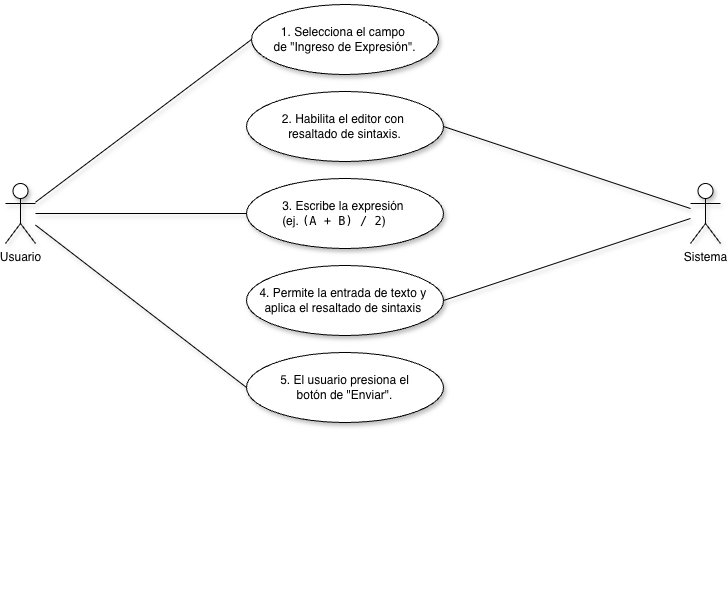

The diagram above was exported from draw.io. Its source (the exported page's mxGraphModel, read from the mxfile embedded in the PNG):
<mxGraphModel dx="972" dy="819" grid="0" gridSize="10" guides="1" tooltips="1" connect="1" arrows="1" fold="1" page="0" pageScale="1" pageWidth="850" pageHeight="1100" math="0" shadow="0">
  <root>
    <mxCell id="0" />
    <mxCell id="1" parent="0" />
    <mxCell id="ccPl_idBBbPJnzaRYxRm-1" parent="1" style="shape=umlActor;verticalLabelPosition=bottom;verticalAlign=top;html=1;outlineConnect=0;shadow=1;" value="Usuario" vertex="1">
      <mxGeometry height="60" width="30" x="-155" y="166" as="geometry" />
    </mxCell>
    <mxCell id="ccPl_idBBbPJnzaRYxRm-2" parent="1" style="shape=umlActor;verticalLabelPosition=bottom;verticalAlign=top;html=1;outlineConnect=0;shadow=1;" value="Sistema" vertex="1">
      <mxGeometry height="60" width="30" x="530" y="166" as="geometry" />
    </mxCell>
    <mxCell id="ccPl_idBBbPJnzaRYxRm-9" parent="1" style="ellipse;whiteSpace=wrap;html=1;shadow=1;" value="&lt;span style=&quot;text-align: left; white-space: nowrap;&quot;&gt;1. Selecciona el campo&amp;nbsp;&lt;/span&gt;&lt;div&gt;&lt;span style=&quot;text-align: left; white-space: nowrap;&quot;&gt;de &quot;Ingreso de Expresión&quot;.&lt;/span&gt;&lt;/div&gt;" vertex="1">
      <mxGeometry height="70" width="187" x="91" y="-13" as="geometry" />
    </mxCell>
    <mxCell id="ccPl_idBBbPJnzaRYxRm-10" parent="1" style="ellipse;whiteSpace=wrap;html=1;shadow=1;" value="&lt;span data-path-to-node=&quot;11,1,1,0&quot; data-index-in-node=&quot;0&quot; style=&quot;text-align: left; white-space: nowrap;&quot;&gt;2.&lt;/span&gt;&lt;span style=&quot;text-align: left; white-space: nowrap;&quot;&gt;&amp;nbsp;Habilita el editor con&amp;nbsp;&lt;/span&gt;&lt;div&gt;&lt;span style=&quot;text-align: left; white-space: nowrap;&quot;&gt;resaltado de sintaxis.&lt;/span&gt;&lt;/div&gt;" vertex="1">
      <mxGeometry height="70" width="197" x="86" y="74" as="geometry" />
    </mxCell>
    <mxCell id="COwvwDeroOq5pZrUtXma-1" parent="1" style="ellipse;whiteSpace=wrap;html=1;shadow=1;" value="&lt;div style=&quot;font-weight: 700; text-align: left; white-space: nowrap;&quot;&gt;&lt;span data-path-to-node=&quot;11,2,0,0&quot; data-index-in-node=&quot;0&quot; style=&quot;font-weight: normal; background-color: transparent; color: light-dark(rgb(0, 0, 0), rgb(255, 255, 255));&quot;&gt;3.&lt;/span&gt;&lt;span style=&quot;font-weight: normal; background-color: transparent; color: light-dark(rgb(0, 0, 0), rgb(255, 255, 255));&quot;&gt;&amp;nbsp;Escribe la expresión&amp;nbsp;&lt;/span&gt;&lt;/div&gt;&lt;div style=&quot;font-weight: 700; text-align: left; white-space: nowrap;&quot;&gt;&lt;span style=&quot;font-weight: normal;&quot;&gt;(ej.&amp;nbsp;&lt;code data-path-to-node=&quot;11,2,0,0&quot; data-index-in-node=&quot;29&quot;&gt;(A + B) / 2&lt;/code&gt;)&amp;nbsp;&lt;/span&gt;&lt;/div&gt;" vertex="1">
      <mxGeometry height="70" width="197" x="86" y="161" as="geometry" />
    </mxCell>
    <mxCell id="uX_4_i_g6fJBH65IfRMH-3" edge="1" parent="1" source="ccPl_idBBbPJnzaRYxRm-1" style="edgeStyle=none;html=1;endArrow=none;verticalAlign=bottom;rounded=0;shadow=1;entryX=0;entryY=0.5;entryDx=0;entryDy=0;" target="ccPl_idBBbPJnzaRYxRm-9" value="">
      <mxGeometry relative="1" width="160" as="geometry">
        <mxPoint x="148" y="279" as="sourcePoint" />
        <mxPoint x="308" y="279" as="targetPoint" />
      </mxGeometry>
    </mxCell>
    <mxCell id="uX_4_i_g6fJBH65IfRMH-4" edge="1" parent="1" source="ccPl_idBBbPJnzaRYxRm-1" style="edgeStyle=none;html=1;endArrow=none;verticalAlign=bottom;rounded=0;shadow=1;entryX=0;entryY=0.5;entryDx=0;entryDy=0;" target="COwvwDeroOq5pZrUtXma-1" value="">
      <mxGeometry relative="1" width="160" as="geometry">
        <mxPoint x="148" y="279" as="sourcePoint" />
        <mxPoint x="308" y="279" as="targetPoint" />
      </mxGeometry>
    </mxCell>
    <mxCell id="uX_4_i_g6fJBH65IfRMH-6" edge="1" parent="1" source="ccPl_idBBbPJnzaRYxRm-10" style="edgeStyle=none;html=1;endArrow=none;verticalAlign=bottom;rounded=0;shadow=1;exitX=1;exitY=0.5;exitDx=0;exitDy=0;" target="ccPl_idBBbPJnzaRYxRm-2" value="">
      <mxGeometry relative="1" width="160" as="geometry">
        <mxPoint x="148" y="279" as="sourcePoint" />
        <mxPoint x="308" y="279" as="targetPoint" />
      </mxGeometry>
    </mxCell>
    <mxCell id="x6GHIxFSTax5hnp32Y7t-1" parent="1" style="ellipse;whiteSpace=wrap;html=1;shadow=1;" value="&lt;span data-path-to-node=&quot;11,1,1,0&quot; data-index-in-node=&quot;0&quot; style=&quot;text-align: left; white-space: nowrap;&quot;&gt;5.&lt;/span&gt;&lt;span style=&quot;text-align: left; white-space: nowrap;&quot;&gt;&amp;nbsp;El usuario presiona el&lt;/span&gt;&lt;div&gt;&lt;span style=&quot;text-align: left; white-space: nowrap;&quot;&gt;botón de &quot;Enviar&quot;.&lt;/span&gt;&lt;/div&gt;" vertex="1">
      <mxGeometry height="70" width="197" x="86" y="335" as="geometry" />
    </mxCell>
    <mxCell id="xu5ZHsL1eNtmIeEk5jTf-1" parent="1" style="ellipse;whiteSpace=wrap;html=1;shadow=1;" value="&lt;span data-path-to-node=&quot;11,1,1,0&quot; data-index-in-node=&quot;0&quot; style=&quot;text-align: left; white-space: nowrap;&quot;&gt;4.&lt;/span&gt;&lt;span style=&quot;text-align: left; white-space: nowrap;&quot;&gt;&amp;nbsp;Permite la entrada de texto y&amp;nbsp;&lt;/span&gt;&lt;div&gt;&lt;span style=&quot;text-align: left; white-space: nowrap;&quot;&gt;aplica el resaltado de sintaxis&amp;nbsp;&lt;br&gt;&lt;/span&gt;&lt;/div&gt;" vertex="1">
      <mxGeometry height="70" width="197" x="86" y="248" as="geometry" />
    </mxCell>
    <mxCell id="mNRNwt-jLOZzdCPBMJHF-1" edge="1" parent="1" source="xu5ZHsL1eNtmIeEk5jTf-1" style="edgeStyle=none;html=1;endArrow=none;verticalAlign=bottom;rounded=0;shadow=1;exitX=1;exitY=0.5;exitDx=0;exitDy=0;" target="ccPl_idBBbPJnzaRYxRm-2" value="">
      <mxGeometry relative="1" width="160" as="geometry">
        <mxPoint x="154" y="348" as="sourcePoint" />
        <mxPoint x="314" y="348" as="targetPoint" />
      </mxGeometry>
    </mxCell>
    <mxCell id="mNRNwt-jLOZzdCPBMJHF-2" edge="1" parent="1" source="ccPl_idBBbPJnzaRYxRm-1" style="edgeStyle=none;html=1;endArrow=none;verticalAlign=bottom;rounded=0;shadow=1;entryX=0;entryY=0.5;entryDx=0;entryDy=0;" target="x6GHIxFSTax5hnp32Y7t-1" value="">
      <mxGeometry relative="1" width="160" as="geometry">
        <mxPoint x="154" y="348" as="sourcePoint" />
        <mxPoint x="314" y="348" as="targetPoint" />
      </mxGeometry>
    </mxCell>
    <mxCell id="Grtmjir1tOaAQem2eA4H-2" edge="1" parent="1" style="edgeStyle=orthogonalEdgeStyle;rounded=0;orthogonalLoop=1;jettySize=auto;html=1;exitX=0.5;exitY=1;exitDx=0;exitDy=0;">
      <mxGeometry relative="1" as="geometry">
        <mxPoint x="184.5" y="579" as="sourcePoint" />
        <mxPoint x="184.5" y="579" as="targetPoint" />
      </mxGeometry>
    </mxCell>
  </root>
</mxGraphModel>